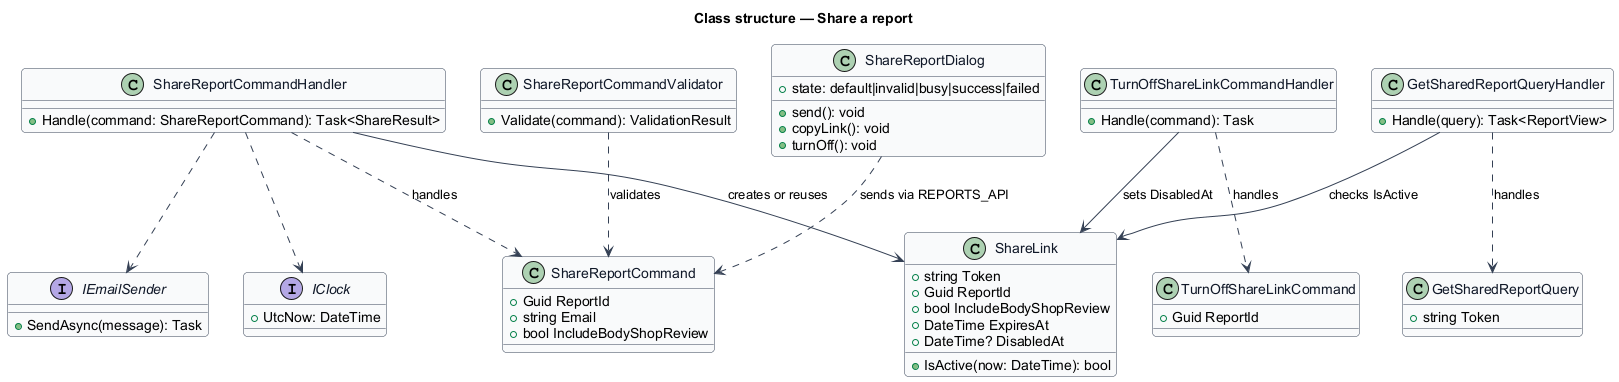

The diagram above was rendered by PlantUML. Its source (embedded in the PNG):
@startuml
skinparam backgroundColor #FFFFFF
skinparam shadowing false
skinparam roundcorner 8
skinparam defaultFontName Arial
skinparam ArrowColor #344054
skinparam class {
  BorderColor #344054
  FontColor #101828
  BackgroundColor #F9FAFB
}
title Class structure — Share a report

class ShareLink {
  +string Token
  +Guid ReportId
  +bool IncludeBodyShopReview
  +DateTime ExpiresAt
  +DateTime? DisabledAt
  +IsActive(now: DateTime): bool
}
class ShareReportCommand {
  +Guid ReportId
  +string Email
  +bool IncludeBodyShopReview
}
class ShareReportCommandValidator {
  +Validate(command): ValidationResult
}
class ShareReportCommandHandler {
  +Handle(command: ShareReportCommand): Task<ShareResult>
}
class TurnOffShareLinkCommand {
  +Guid ReportId
}
class TurnOffShareLinkCommandHandler {
  +Handle(command): Task
}
class GetSharedReportQuery {
  +string Token
}
class GetSharedReportQueryHandler {
  +Handle(query): Task<ReportView>
}
interface IEmailSender {
  +SendAsync(message): Task
}
interface IClock {
  +UtcNow: DateTime
}
class ShareReportDialog {
  +state: default|invalid|busy|success|failed
  +send(): void
  +copyLink(): void
  +turnOff(): void
}
ShareReportCommandHandler ..> ShareReportCommand : handles
ShareReportCommandValidator ..> ShareReportCommand : validates
ShareReportCommandHandler --> ShareLink : creates or reuses
ShareReportCommandHandler ..> IEmailSender
ShareReportCommandHandler ..> IClock
TurnOffShareLinkCommandHandler ..> TurnOffShareLinkCommand : handles
TurnOffShareLinkCommandHandler --> ShareLink : sets DisabledAt
GetSharedReportQueryHandler ..> GetSharedReportQuery : handles
GetSharedReportQueryHandler --> ShareLink : checks IsActive
ShareReportDialog ..> ShareReportCommand : sends via REPORTS_API
@enduml